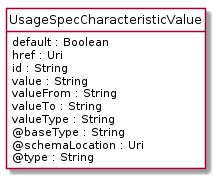

The diagram above was rendered by PlantUML. Its source (embedded in the PNG):
@startuml
hide circle
hide methods
hide stereotype
show <<Enumeration>> stereotype
skinparam class {
   BackgroundColor<<Enumeration>> #E6F5F7
   BackgroundColor<<Ref>> #FFFFE0
   BackgroundColor<<Pivot>> #FFFFFFF
   BackgroundColor<<SimpleType>> #E2F0DA
   BackgroundColor #FCF2E3
}

class UsageSpecCharacteristicValue <<Pivot>> {
    default : Boolean
    href : Uri
    id : String
    value : String
    valueFrom : String
    valueTo : String
    valueType : String
    @baseType : String
    @schemaLocation : Uri
    @type : String
}


@enduml